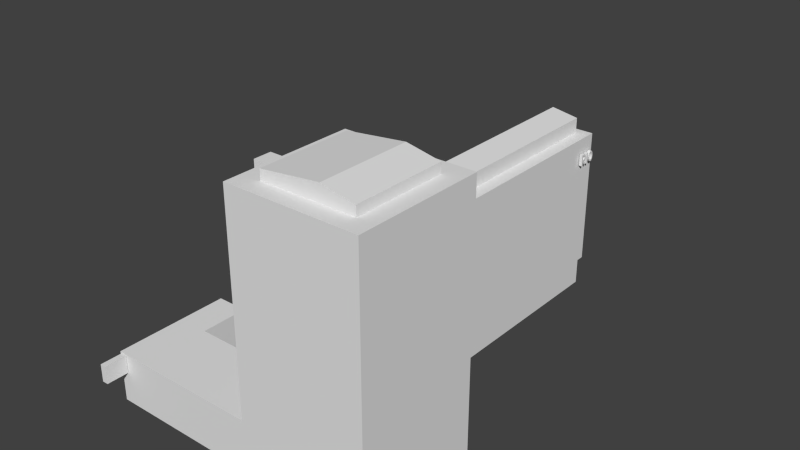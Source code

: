 # Source: Isokatu_10_rio.blend  (saved by Blender 2.74.0; exported with 4.5.12 LTS)
import bpy
from mathutils import Matrix  # noqa: F401  (used for matrix-valued properties, if any)

bpy.ops.wm.read_factory_settings(use_empty=True)
scene = bpy.context.scene
scene.name = 'Scene'

# ---- collections
col_collection_1 = bpy.data.collections.new('Collection 1'); scene.collection.children.link(col_collection_1)

# ---- materials (node trees are filled in below, after node groups)
mat_rio_mat = bpy.data.materials.new('rio_mat')
mat_rio_mat.alpha_threshold = 0.0
mat_rio_mat.use_transparent_shadow = False
mat_rio_mat.roughness = 0.5
mat_rio_mat.line_color = (0.0, 0.0, 0.0, 1.0)

# ---- material node trees

# ---- world
world_world = bpy.data.worlds.new('World'); scene.world = world_world
world_world.color = (0.05088, 0.05088, 0.05088)
world_world.use_sun_shadow = False
world_world.sun_shadow_jitter_overblur = 0.0
world_world.cycles.sampling_method = 'MANUAL'
world_world.cycles.sample_map_resolution = 256

# ---- meshes
me_rio = bpy.data.meshes.new('rio')
me_rio.from_pydata([(9.109, -9.109, 0.0), (-3.145, -9.109, 0.0), (9.109, 9.109, 0.0), (-9.109, 0.6497, 0.0), (-31.02, -9.109, 0.0), (-31.02, 7.473, 2.715e-07), (-26.53, 0.6497, 0.0), (-26.53, 7.473, 2.715e-07), (-4.72, 9.109, 0.0), (-4.72, 16.09, 0.0), (-3.138, 16.09, 0.0), (-3.138, 52.83, 0.0), (-9.109, 42.92, 0.0), (-28.4, 52.83, 0.0), (-28.4, 42.92, 0.0), (4.183, -9.109, 0.0), (-3.145, -9.109, 3.717), (9.109, -9.109, 3.717), (4.171, 9.109, 0.0), (-3.138, 9.109, 0.0), (9.109, 9.109, 3.717), (-9.109, 0.6497, 7.249), (-31.02, -9.109, 7.249), (-31.02, 7.473, 7.249), (-26.53, 0.6497, 7.249), (-26.53, 7.473, 7.249), (-4.72, 9.109, 3.717), (-4.72, 16.09, 3.717), (-3.138, 16.09, 3.717), (-3.138, 52.83, 3.717), (-9.109, 42.92, 3.717), (-28.4, 52.83, 3.717), (-28.4, 42.92, 3.717), (4.183, -9.109, 3.717), (4.171, 9.109, 3.717), (-3.138, 9.109, 3.717), (-9.107, -9.109, 7.249), (-9.108, -0.7772, 7.249), (-9.108, -3.217, 7.249), (-10.84, -0.7772, 7.249), (-10.84, -3.217, 7.249), (-7.056, 52.83, 3.717), (-9.105, 52.83, 3.717), (-3.138, 54.03, 3.717), (-7.056, 54.03, 3.717), (-9.109, 42.92, 6.833), (-28.4, 52.83, 6.833), (-28.4, 42.92, 6.833), (-9.105, 52.83, 6.833), (9.109, -9.109, 36.91), (9.109, 9.109, 36.91), (-9.108, -0.7772, 23.72), (-3.138, 54.03, 23.72), (-5.094, 9.109, 23.72), (-3.138, 9.109, 23.72), (-9.107, -9.109, 36.91), (-9.108, -3.217, 36.91), (-10.84, -0.7772, 36.91), (-10.84, -3.217, 36.91), (-7.056, 52.83, 23.72), (-9.105, 52.83, 23.72), (-7.056, 54.03, 23.72), (-5.097, 52.83, 23.72), (-9.109, 9.108, 23.72), (-5.094, 9.109, 25.9), (-9.105, 52.83, 26.56), (-5.097, 52.83, 25.9), (-9.109, 9.108, 26.56), (-9.108, -0.7772, 36.91), (-3.138, 9.109, 36.91), (-9.109, 9.108, 36.91), (6.581, -6.564, 36.91), (6.581, 6.393, 36.91), (-6.376, 6.392, 36.91), (-6.374, -6.564, 36.91), (6.581, -6.564, 38.27), (6.581, 6.393, 38.27), (-6.376, 6.392, 38.27), (-6.374, -6.564, 38.27), (1.941, -6.564, 39.19), (1.941, 6.392, 39.19), (-2.571, 53.6, 20.69), (-2.58, 53.53, 21.1), (-2.587, 53.34, 21.39), (-2.589, 53.09, 21.5), (-2.587, 52.83, 21.39), (-2.58, 52.64, 21.1), (-2.571, 52.57, 20.69), (-2.561, 52.64, 20.29), (-2.554, 52.83, 19.99), (-2.552, 53.09, 19.88), (-2.554, 53.34, 19.99), (-2.561, 53.53, 20.29), (-2.571, 53.44, 20.69), (-2.577, 53.39, 20.97), (-2.582, 53.26, 21.18), (-2.584, 53.09, 21.25), (-2.582, 52.91, 21.18), (-2.577, 52.78, 20.97), (-2.571, 52.73, 20.69), (-2.564, 52.78, 20.41), (-2.559, 52.91, 20.21), (-2.558, 53.09, 20.13), (-2.559, 53.26, 20.21), (-2.564, 53.39, 20.41), (-2.981, 53.6, 20.69), (-2.99, 53.53, 21.1), (-2.997, 53.34, 21.39), (-3.0, 53.09, 21.5), (-2.997, 52.83, 21.39), (-2.99, 52.64, 21.1), (-2.981, 52.57, 20.69), (-2.971, 52.64, 20.29), (-2.965, 52.83, 19.99), (-2.962, 53.09, 19.88), (-2.965, 53.34, 19.99), (-2.971, 53.53, 20.29), (-2.981, 53.44, 20.69), (-2.987, 53.39, 20.97), (-2.992, 53.26, 21.18), (-2.994, 53.09, 21.25), (-2.992, 52.91, 21.18), (-2.987, 52.78, 20.97), (-2.981, 52.73, 20.69), (-2.974, 52.78, 20.41), (-2.97, 52.91, 20.21), (-2.968, 53.09, 20.13), (-2.97, 53.26, 20.21), (-2.974, 53.39, 20.41), (-2.561, 52.03, 19.87), (-2.593, 52.03, 21.49), (-2.561, 52.3, 19.87), (-2.593, 52.3, 21.49), (-3.007, 52.03, 19.87), (-3.01, 52.03, 21.49), (-3.007, 52.3, 19.87), (-3.01, 52.3, 21.49), (-2.561, 50.77, 19.87), (-2.593, 50.77, 21.49), (-2.561, 51.03, 19.87), (-2.593, 51.03, 21.49), (-3.007, 50.77, 19.87), (-3.01, 50.77, 21.49), (-3.007, 51.03, 19.87), (-3.01, 51.03, 21.49), (-2.577, 51.03, 20.47), (-3.009, 51.03, 20.47), (-2.585, 51.03, 21.23), (-2.581, 51.03, 20.71), (-3.009, 51.03, 21.23), (-3.009, 51.03, 20.71), (-2.593, 51.3, 21.49), (-3.01, 51.3, 21.49), (-2.585, 51.28, 21.23), (-3.009, 51.28, 21.23), (-2.593, 51.58, 21.44), (-3.01, 51.58, 21.44), (-2.585, 51.45, 21.21), (-3.009, 51.45, 21.21), (-2.593, 51.77, 21.18), (-3.01, 51.77, 21.18), (-2.585, 51.53, 21.07), (-3.009, 51.53, 21.07), (-2.593, 51.75, 20.83), (-3.01, 51.75, 20.83), (-2.585, 51.53, 20.95), (-3.009, 51.53, 20.95), (-2.593, 51.6, 20.59), (-3.01, 51.6, 20.59), (-2.585, 51.47, 20.77), (-3.009, 51.47, 20.77), (-2.593, 51.34, 20.5), (-3.01, 51.34, 20.5), (-2.585, 51.29, 20.7), (-3.009, 51.29, 20.7), (-2.577, 51.13, 20.26), (-3.009, 51.13, 20.26), (-2.593, 51.4, 20.33), (-3.01, 51.4, 20.33), (-2.577, 51.36, 20.03), (-3.009, 51.36, 20.03), (-2.593, 51.54, 20.21), (-3.01, 51.54, 20.21), (-2.577, 51.58, 19.91), (-3.009, 51.58, 19.91), (-2.593, 51.68, 20.13), (-3.01, 51.68, 20.13), (-2.577, 51.74, 19.87), (-3.009, 51.74, 19.87), (-2.593, 51.74, 20.1), (-3.01, 51.74, 20.1), (-2.542, 14.42, 4.115), (-2.554, 14.33, 4.643), (-2.563, 14.09, 5.03), (-2.566, 13.75, 5.172), (-2.563, 13.41, 5.03), (-2.554, 13.17, 4.643), (-2.542, 13.08, 4.115), (-2.53, 13.17, 3.587), (-2.521, 13.41, 3.2), (-2.517, 13.75, 3.058), (-2.521, 14.09, 3.2), (-2.53, 14.33, 3.587), (-2.542, 14.22, 4.115), (-2.55, 14.15, 4.48), (-2.557, 13.98, 4.747), (-2.559, 13.75, 4.844), (-2.557, 13.52, 4.747), (-2.55, 13.35, 4.48), (-2.542, 13.29, 4.115), (-2.533, 13.35, 3.75), (-2.527, 13.52, 3.483), (-2.525, 13.75, 3.386), (-2.527, 13.98, 3.483), (-2.533, 14.15, 3.75), (-3.078, 14.42, 4.115), (-3.09, 14.33, 4.643), (-3.099, 14.09, 5.03), (-3.102, 13.75, 5.172), (-3.099, 13.41, 5.03), (-3.09, 13.17, 4.643), (-3.078, 13.08, 4.115), (-3.066, 13.17, 3.587), (-3.057, 13.41, 3.2), (-3.053, 13.75, 3.058), (-3.057, 14.09, 3.2), (-3.066, 14.33, 3.587), (-3.078, 14.22, 4.115), (-3.086, 14.15, 4.48), (-3.092, 13.98, 4.747), (-3.095, 13.75, 4.844), (-3.092, 13.52, 4.747), (-3.086, 13.35, 4.48), (-3.078, 13.29, 4.115), (-3.069, 13.35, 3.75), (-3.063, 13.52, 3.483), (-3.061, 13.75, 3.386), (-3.063, 13.98, 3.483), (-3.069, 14.15, 3.75), (-2.529, 12.37, 3.044), (-2.571, 12.37, 5.158), (-2.529, 12.72, 3.044), (-2.571, 12.72, 5.158), (-3.112, 12.37, 3.044), (-3.116, 12.37, 5.158), (-3.112, 12.72, 3.044), (-3.116, 12.72, 5.158), (-2.529, 10.72, 3.044), (-2.571, 10.72, 5.158), (-2.529, 11.07, 3.044), (-2.571, 11.07, 5.158), (-3.112, 10.72, 3.044), (-3.116, 10.72, 5.158), (-3.112, 11.07, 3.044), (-3.116, 11.07, 5.158), (-2.55, 11.07, 3.824), (-3.114, 11.07, 3.824), (-2.561, 11.07, 4.811), (-2.555, 11.07, 4.134), (-3.115, 11.07, 4.811), (-3.115, 11.07, 4.134), (-2.571, 11.42, 5.157), (-3.116, 11.42, 5.157), (-2.561, 11.39, 4.811), (-3.115, 11.39, 4.811), (-2.571, 11.78, 5.093), (-3.116, 11.78, 5.093), (-2.561, 11.61, 4.791), (-3.115, 11.61, 4.791), (-2.571, 12.04, 4.746), (-3.116, 12.04, 4.746), (-2.561, 11.72, 4.613), (-3.115, 11.72, 4.613), (-2.571, 12.0, 4.291), (-3.116, 12.0, 4.291), (-2.561, 11.72, 4.455), (-3.115, 11.72, 4.455), (-2.571, 11.81, 3.986), (-3.116, 11.81, 3.986), (-2.561, 11.64, 4.21), (-3.115, 11.64, 4.21), (-2.571, 11.47, 3.859), (-3.116, 11.47, 3.859), (-2.561, 11.4, 4.123), (-3.115, 11.4, 4.123), (-2.55, 11.2, 3.547), (-3.114, 11.2, 3.547), (-2.571, 11.55, 3.638), (-3.116, 11.55, 3.638), (-2.55, 11.49, 3.249), (-3.114, 11.49, 3.249), (-2.571, 11.73, 3.482), (-3.116, 11.73, 3.482), (-2.55, 11.78, 3.094), (-3.114, 11.78, 3.094), (-2.571, 11.91, 3.381), (-3.116, 11.91, 3.381), (-2.55, 12.0, 3.042), (-3.114, 12.0, 3.042), (-2.571, 12.0, 3.344), (-3.116, 12.0, 3.344), (-30.79, -12.27, 4.542), (-30.79, -9.132, 4.542), (-29.92, -9.132, 4.542), (-29.92, -12.27, 4.542), (-30.79, -12.27, 7.06), (-30.79, -9.132, 7.06), (-29.92, -9.132, 7.06), (-29.92, -12.27, 7.06)], [], [(29, 28, 10, 11), (22, 4, 1, 16, 36), (25, 7, 5, 23), (30, 12, 3, 21), (32, 31, 13, 14), (24, 6, 7, 25), (34, 20, 2, 18), (16, 1, 19, 35), (35, 19, 8, 26), (32, 14, 12, 30), (26, 8, 9, 27), (17, 0, 2, 20), (33, 34, 18, 15), (24, 21, 3, 6), (27, 9, 10, 28), (23, 5, 4, 22), (33, 15, 0, 17), (26, 27, 28, 35), (29, 11, 13, 31, 42, 41), (48, 42, 31, 46), (47, 32, 30, 45), (47, 46, 31, 32), (55, 36, 16, 49), (49, 17, 20, 50), (42, 60, 59, 41), (40, 58, 57, 39), (72, 50, 70, 73), (39, 57, 51, 37), (16, 33, 17, 49), (52, 62, 59, 41, 29), (38, 56, 58, 40), (38, 36, 55, 56), (76, 72, 73, 77, 80), (44, 41, 59, 61), (29, 52, 54, 35, 28), (47, 45, 48, 46), (33, 16, 35, 34), (44, 43, 29, 41), (45, 51, 63, 60, 48), (40, 36, 38), (40, 24, 22), (39, 37, 21), (39, 24, 40), (22, 36, 40), (24, 39, 21), (24, 25, 23, 22), (45, 30, 21, 51), (62, 53, 54, 52), (51, 68, 70, 67), (37, 51, 21), (66, 62, 59, 60, 65), (53, 62, 66, 64), (67, 64, 66, 65), (49, 71, 74, 55), (69, 64, 67, 70), (68, 56, 74, 73), (50, 54, 53, 64, 69), (49, 50, 72, 71), (57, 68, 51), (71, 72, 76, 75), (71, 75, 79, 78, 74), (29, 43, 52), (43, 44, 61, 52), (70, 68, 73), (52, 61, 59, 62), (73, 74, 78, 77), (56, 55, 74), (34, 35, 54, 50, 20), (57, 58, 56, 68), (80, 79, 75, 76), (79, 80, 77, 78), (67, 63, 51), (63, 67, 65, 60), (91, 92, 104, 103), (85, 86, 98, 97), (92, 81, 93, 104), (86, 87, 99, 98), (87, 88, 100, 99), (81, 82, 94, 93), (88, 89, 101, 100), (82, 83, 95, 94), (89, 90, 102, 101), (83, 84, 96, 95), (90, 91, 103, 102), (84, 85, 97, 96), (103, 127, 126, 102), (98, 122, 121, 97), (92, 116, 105, 81), (87, 111, 112, 88), (82, 106, 107, 83), (104, 128, 127, 103), (99, 123, 122, 98), (94, 118, 117, 93), (88, 112, 113, 89), (83, 107, 108, 84), (93, 117, 128, 104), (100, 124, 123, 99), (95, 119, 118, 94), (89, 113, 114, 90), (84, 108, 109, 85), (101, 125, 124, 100), (96, 120, 119, 95), (90, 114, 115, 91), (85, 109, 110, 86), (102, 126, 125, 101), (97, 121, 120, 96), (91, 115, 116, 92), (86, 110, 111, 87), (81, 105, 106, 82), (130, 129, 131, 132), (129, 133, 135, 131), (132, 136, 134, 130), (130, 134, 133, 129), (131, 135, 136, 132), (138, 137, 139, 145, 148, 147, 140), (137, 141, 143, 139), (140, 144, 142, 138), (138, 142, 141, 137), (148, 150, 149, 147), (147, 149, 154, 153), (144, 140, 151, 152), (140, 147, 153, 151), (152, 151, 155, 156), (153, 154, 158, 157), (151, 153, 157, 155), (156, 155, 159, 160), (157, 158, 162, 161), (155, 157, 161, 159), (159, 161, 165, 163), (160, 159, 163, 164), (161, 162, 166, 165), (165, 166, 170, 169), (163, 165, 169, 167), (164, 163, 167, 168), (169, 170, 174, 173), (167, 169, 173, 171), (168, 167, 171, 172), (173, 148, 145, 171), (171, 145, 175, 177), (148, 173, 174, 150), (145, 139, 143, 146), (172, 171, 177, 178), (145, 146, 176, 175), (178, 177, 181, 182), (177, 175, 179, 181), (175, 176, 180, 179), (182, 181, 185, 186), (181, 179, 183, 185), (179, 180, 184, 183), (183, 184, 188, 187), (186, 185, 189, 190), (185, 183, 187, 189), (188, 190, 189, 187), (201, 202, 214, 213), (195, 196, 208, 207), (202, 191, 203, 214), (196, 197, 209, 208), (197, 198, 210, 209), (191, 192, 204, 203), (198, 199, 211, 210), (192, 193, 205, 204), (199, 200, 212, 211), (193, 194, 206, 205), (200, 201, 213, 212), (194, 195, 207, 206), (213, 237, 236, 212), (208, 232, 231, 207), (202, 226, 215, 191), (197, 221, 222, 198), (192, 216, 217, 193), (214, 238, 237, 213), (209, 233, 232, 208), (204, 228, 227, 203), (198, 222, 223, 199), (193, 217, 218, 194), (203, 227, 238, 214), (210, 234, 233, 209), (205, 229, 228, 204), (199, 223, 224, 200), (194, 218, 219, 195), (211, 235, 234, 210), (206, 230, 229, 205), (200, 224, 225, 201), (195, 219, 220, 196), (212, 236, 235, 211), (207, 231, 230, 206), (201, 225, 226, 202), (196, 220, 221, 197), (191, 215, 216, 192), (240, 239, 241, 242), (239, 243, 245, 241), (242, 246, 244, 240), (240, 244, 243, 239), (241, 245, 246, 242), (248, 247, 249, 255, 258, 257, 250), (247, 251, 253, 249), (250, 254, 252, 248), (248, 252, 251, 247), (258, 260, 259, 257), (257, 259, 264, 263), (254, 250, 261, 262), (250, 257, 263, 261), (262, 261, 265, 266), (263, 264, 268, 267), (261, 263, 267, 265), (266, 265, 269, 270), (267, 268, 272, 271), (265, 267, 271, 269), (269, 271, 275, 273), (270, 269, 273, 274), (271, 272, 276, 275), (275, 276, 280, 279), (273, 275, 279, 277), (274, 273, 277, 278), (279, 280, 284, 283), (277, 279, 283, 281), (278, 277, 281, 282), (283, 258, 255, 281), (281, 255, 285, 287), (258, 283, 284, 260), (255, 249, 253, 256), (282, 281, 287, 288), (255, 256, 286, 285), (288, 287, 291, 292), (287, 285, 289, 291), (285, 286, 290, 289), (292, 291, 295, 296), (291, 289, 293, 295), (289, 290, 294, 293), (293, 294, 298, 297), (296, 295, 299, 300), (295, 293, 297, 299), (298, 300, 299, 297), (305, 306, 302, 301), (307, 308, 304, 303), (308, 305, 301, 304), (301, 302, 303, 304), (308, 307, 306, 305)])
_uv = me_rio.uv_layers.new(name='UVMap')
_uv.uv.foreach_set('vector', [0.9876, 0.2482, 0.4417, 0.2482, 0.4417, 0.1202, 0.9876, 0.1202, 0.008756, 0.1125, 0.008756, 0.0007569, 0.5378, 0.0007569, 0.5378, 0.06116, 0.4247, 0.1125, 0.194, 0.503, 0.194, 0.3928, 0.2655, 0.3928, 0.2655, 0.503, 0.5412, 0.782, 0.5412, 0.7525, 0.8859, 0.7525, 0.8859, 0.8101, 0.4588, 0.7461, 0.5291, 0.7461, 0.5291, 0.7724, 0.4588, 0.7724, 0.2716, 0.5821, 0.2716, 0.5472, 0.2974, 0.5469, 0.2974, 0.5818, 0.9943, 0.08735, 0.9169, 0.08685, 0.9169, 0.008058, 0.9943, 0.00855, 0.02022, 0.2482, 0.02022, 0.1292, 0.2909, 0.1292, 0.2909, 0.2482, 0.2909, 0.2482, 0.2909, 0.1292, 0.3144, 0.1292, 0.3144, 0.2482, 0.42, 0.3983, 0.4456, 0.3985, 0.4449, 0.4989, 0.4193, 0.4986, 0.3144, 0.2482, 0.3144, 0.1292, 0.4182, 0.1292, 0.4182, 0.2482, 0.657, 0.08885, 0.657, 0.01006, 0.9169, 0.008058, 0.9169, 0.08685, 0.9179, 0.0839, 0.6576, 0.08634, 0.6552, 0.007112, 0.9181, 0.0117, 0.2716, 0.5821, 0.1757, 0.5816, 0.1757, 0.5467, 0.2716, 0.5472, 0.4182, 0.2482, 0.4182, 0.1292, 0.4417, 0.1292, 0.4417, 0.2482, 0.3432, 0.4948, 0.3432, 0.3992, 0.01734, 0.3992, 0.01734, 0.4948, 0.5367, 0.09151, 0.5367, 0.007716, 0.6478, 0.007716, 0.6478, 0.09151, 0.2167, 0.7936, 0.3131, 0.7936, 0.3131, 0.8154, 0.2167, 0.8154, 0.01849, 0.3876, 0.01935, 0.2635, 0.4294, 0.2667, 0.4302, 0.389, 0.1169, 0.388, 0.08319, 0.3878, 0.9069, 0.7388, 0.985, 0.7385, 0.9855, 0.9429, 0.9074, 0.9431, 0.3623, 0.3977, 0.42, 0.3983, 0.4193, 0.4986, 0.3616, 0.498, 0.5321, 0.8418, 0.4535, 0.8418, 0.4535, 0.7755, 0.5321, 0.7754, 0.01374, 0.9902, 0.01374, 0.6601, 0.07146, 0.6231, 0.2, 0.9902, 0.009495, 0.9893, 0.009495, 0.6187, 0.2037, 0.6187, 0.2037, 0.9893, 0.985, 0.7385, 0.7984, 0.739, 0.7983, 0.7199, 0.985, 0.7194, 0.3624, 0.6393, 0.3624, 0.9909, 0.3382, 0.9909, 0.3382, 0.6393, 0.2859, 0.6104, 0.3087, 0.5892, 0.3091, 0.7422, 0.2862, 0.7193, 0.3382, 0.6393, 0.3382, 0.9909, 0.3211, 0.8233, 0.3211, 0.6393, 0.07146, 0.6231, 0.2, 0.6208, 0.2, 0.6231, 0.2, 0.9902, 0.5828, 1.204, 0.5828, 1.204, 0.5828, 1.204, 0.5828, 1.204, 0.5828, 1.204, 0.3795, 0.6393, 0.3795, 0.9909, 0.3624, 0.9909, 0.3624, 0.6393, 0.3795, 0.6393, 0.4378, 0.6393, 0.4378, 0.9909, 0.3795, 0.9909, 0.8983, 0.9624, 0.8983, 0.9492, 0.9901, 0.9492, 0.9901, 0.9624, 0.9312, 0.9714, 0.9867, 0.56, 0.9866, 0.5471, 0.7992, 0.5476, 0.7993, 0.5605, 0.6418, 0.7305, 0.4739, 0.7381, 0.4759, 0.3963, 0.6438, 0.3978, 0.6435, 0.451, 0.6839, 0.4151, 0.8096, 0.4151, 0.8097, 0.472, 0.6839, 0.472, 0.1248, 0.4398, 0.1248, 0.4079, 0.2042, 0.4079, 0.2042, 0.4398, 0.5828, 1.204, 0.5828, 1.204, 0.5828, 1.204, 0.5828, 1.204, 0.5412, 0.8068, 0.8975, 0.941, 0.8169, 0.941, 0.4603, 0.941, 0.4603, 0.8068, 0.8365, 0.4492, 0.852, 0.3964, 0.852, 0.4492, 0.8365, 0.4492, 0.6959, 0.4838, 0.6556, 0.3964, 0.8365, 0.4711, 0.852, 0.4711, 0.852, 0.4838, 0.8365, 0.4711, 0.6959, 0.4838, 0.8365, 0.4492, 0.6556, 0.3964, 0.852, 0.3964, 0.8365, 0.4492, 0.6959, 0.4838, 0.8365, 0.4711, 0.852, 0.4838, 0.6959, 0.4838, 0.6959, 0.545, 0.6556, 0.545, 0.6556, 0.3964, 0.5412, 0.8068, 0.5412, 0.782, 0.8859, 0.8101, 0.8975, 0.941, 0.4106, 0.5385, 0.03041, 0.5381, 0.03043, 0.5211, 0.421, 0.5215, 0.3211, 0.8233, 0.3211, 0.9909, 0.2161, 0.9909, 0.2161, 0.855, 0.8975, 0.8101, 0.8975, 0.941, 0.8859, 0.8101, 0.7779, 0.7017, 0.7983, 0.7016, 0.7983, 0.7199, 0.7984, 0.739, 0.7719, 0.7391, 0.4736, 0.3968, 0.4716, 0.7295, 0.4533, 0.7293, 0.4553, 0.3966, 0.4457, 0.9944, 0.4457, 0.9733, 0.6718, 0.9732, 0.6718, 0.9942, 0.7336, 0.5384, 0.7545, 0.5163, 0.8646, 0.5136, 0.8884, 0.5346, 0.137, 0.6271, 0.1584, 0.7402, 0.1996, 0.7329, 0.1984, 0.6264, 0.8866, 0.4638, 0.8872, 0.4845, 0.8646, 0.5136, 0.8619, 0.4034, 0.01099, 0.6285, 0.1385, 0.7628, 0.1587, 0.7626, 0.1584, 0.7402, 0.137, 0.6271, 0.1556, 0.5896, 0.3087, 0.5892, 0.2859, 0.6104, 0.1771, 0.6107, 0.3382, 0.9909, 0.3211, 0.9909, 0.3211, 0.8233, 0.8296, 0.9492, 0.9164, 0.9492, 0.9164, 0.9624, 0.8296, 0.9624, 0.8897, 0.9704, 0.8897, 0.985, 0.8495, 0.9955, 0.7773, 0.9867, 0.7773, 0.9722, 0.6418, 0.7305, 0.6417, 0.7396, 0.4739, 0.7381, 0.9835, 0.683, 0.9836, 0.7196, 0.7969, 0.7201, 0.7968, 0.6835, 0.8846, 0.3798, 0.8866, 0.4638, 0.8619, 0.4034, 0.421, 0.5215, 0.421, 0.5555, 0.4106, 0.5555, 0.4106, 0.5385, 0.6949, 0.9698, 0.7773, 0.9722, 0.7773, 0.9867, 0.6949, 0.9843, 0.8872, 0.4845, 0.8884, 0.5346, 0.8646, 0.5136, 0.06571, 0.9694, 0.1409, 0.9686, 0.1385, 0.7628, 0.01099, 0.6285, 0.01492, 0.97, 0.9013, 0.4634, 0.9019, 0.4842, 0.8872, 0.4845, 0.8866, 0.4638, 0.2189, 0.7873, 0.2189, 0.6534, 0.2668, 0.6534, 0.2668, 0.7873, 0.9704, 0.3808, 0.9704, 0.5306, 0.9097, 0.5306, 0.9097, 0.3808, 0.2161, 0.855, 0.2161, 0.8233, 0.3211, 0.8233, 0.8169, 0.941, 0.8169, 0.9587, 0.4603, 0.9587, 0.4603, 0.941, 0.9723, 0.2697, 0.9823, 0.2881, 0.9746, 0.2955, 0.9677, 0.2839, 0.9436, 0.3507, 0.9341, 0.3341, 0.9413, 0.3272, 0.9479, 0.3387, 0.9823, 0.2881, 0.9856, 0.3115, 0.9769, 0.3116, 0.9746, 0.2955, 0.9341, 0.3341, 0.9309, 0.3117, 0.9391, 0.3116, 0.9413, 0.3272, 0.9309, 0.3117, 0.9347, 0.2891, 0.9418, 0.296, 0.9391, 0.3116, 0.9856, 0.3115, 0.9814, 0.3348, 0.974, 0.3275, 0.9769, 0.3116, 0.9347, 0.2891, 0.9447, 0.2721, 0.9487, 0.2843, 0.9418, 0.296, 0.9814, 0.3348, 0.9708, 0.3514, 0.9667, 0.3391, 0.974, 0.3275, 0.9447, 0.2721, 0.9596, 0.2644, 0.9582, 0.2798, 0.9487, 0.2843, 0.9708, 0.3514, 0.9569, 0.3571, 0.9572, 0.3431, 0.9667, 0.3391, 0.9596, 0.2644, 0.9723, 0.2697, 0.9677, 0.2839, 0.9582, 0.2798, 0.9569, 0.3571, 0.9436, 0.3507, 0.9479, 0.3387, 0.9572, 0.3431, 0.977, 0.5006, 0.9924, 0.5007, 0.9922, 0.5117, 0.9768, 0.5115, 0.9787, 0.4226, 0.994, 0.4227, 0.9942, 0.4338, 0.9789, 0.4337, 0.992, 0.4167, 0.9799, 0.4166, 0.9796, 0.4057, 0.9917, 0.4058, 0.9911, 0.4703, 0.979, 0.4702, 0.9795, 0.4593, 0.9916, 0.4594, 0.9913, 0.3949, 0.9792, 0.3948, 0.979, 0.3841, 0.9911, 0.3842, 0.9774, 0.4894, 0.9927, 0.4896, 0.9924, 0.5007, 0.977, 0.5006, 0.9784, 0.4113, 0.9938, 0.4114, 0.994, 0.4227, 0.9787, 0.4226, 0.9783, 0.4668, 0.9937, 0.4669, 0.9932, 0.4782, 0.9778, 0.4781, 0.9916, 0.4594, 0.9795, 0.4593, 0.9799, 0.4485, 0.992, 0.4486, 0.9911, 0.3842, 0.979, 0.3841, 0.979, 0.3735, 0.9911, 0.3736, 0.9778, 0.4781, 0.9932, 0.4782, 0.9927, 0.4896, 0.9774, 0.4894, 0.9781, 0.3999, 0.9935, 0.4001, 0.9938, 0.4114, 0.9784, 0.4113, 0.9787, 0.4557, 0.994, 0.4558, 0.9937, 0.4669, 0.9783, 0.4668, 0.992, 0.4486, 0.9799, 0.4485, 0.9801, 0.438, 0.9922, 0.4381, 0.9911, 0.3736, 0.979, 0.3735, 0.9792, 0.3629, 0.9913, 0.363, 0.9768, 0.5225, 0.9922, 0.5226, 0.9923, 0.5338, 0.977, 0.5337, 0.9789, 0.4447, 0.9942, 0.4448, 0.994, 0.4558, 0.9787, 0.4557, 0.9922, 0.4381, 0.9801, 0.438, 0.9801, 0.4274, 0.9922, 0.4275, 0.9902, 0.4919, 0.9781, 0.4918, 0.9785, 0.4811, 0.9906, 0.4812, 0.9768, 0.5115, 0.9922, 0.5117, 0.9922, 0.5226, 0.9768, 0.5225, 0.9789, 0.4337, 0.9942, 0.4338, 0.9942, 0.4448, 0.9789, 0.4447, 0.9922, 0.4275, 0.9801, 0.4274, 0.9799, 0.4166, 0.992, 0.4167, 0.9906, 0.4812, 0.9785, 0.4811, 0.979, 0.4702, 0.9911, 0.4703, 0.9917, 0.4058, 0.9796, 0.4057, 0.9792, 0.3948, 0.9913, 0.3949, 0.9026, 0.3548, 0.9034, 0.2671, 0.9175, 0.2666, 0.9165, 0.3552, 0.995, 0.4386, 0.9785, 0.4385, 0.9786, 0.4253, 0.9952, 0.4254, 0.9938, 0.3758, 0.9789, 0.3757, 0.979, 0.3625, 0.9939, 0.3626, 0.9929, 0.4882, 0.9779, 0.488, 0.9785, 0.4385, 0.995, 0.4386, 0.9952, 0.4254, 0.9786, 0.4253, 0.9789, 0.3757, 0.9938, 0.3758, 0.8445, 0.3529, 0.8446, 0.2693, 0.8574, 0.2688, 0.8573, 0.3003, 0.8573, 0.3126, 0.8571, 0.3396, 0.8571, 0.3533, 0.9773, 0.3994, 0.993, 0.3995, 0.9929, 0.4096, 0.9772, 0.4095, 0.9779, 0.5309, 0.9921, 0.531, 0.992, 0.5411, 0.9778, 0.541, 0.9792, 0.3614, 0.9934, 0.3616, 0.993, 0.3995, 0.9773, 0.3994, 0.9936, 0.4908, 0.9783, 0.4906, 0.9785, 0.4626, 0.9937, 0.4627, 0.9937, 0.4627, 0.9785, 0.4626, 0.9787, 0.4426, 0.9938, 0.4427, 0.9921, 0.531, 0.9779, 0.5309, 0.978, 0.5214, 0.9922, 0.5215, 0.8571, 0.3533, 0.8571, 0.3396, 0.8682, 0.3398, 0.8692, 0.3537, 0.9922, 0.5215, 0.978, 0.5214, 0.9781, 0.5114, 0.9923, 0.5115, 0.9938, 0.4427, 0.9787, 0.4426, 0.9788, 0.4286, 0.994, 0.4287, 0.8692, 0.3537, 0.8682, 0.3398, 0.8761, 0.3392, 0.8822, 0.3515, 0.9923, 0.5115, 0.9781, 0.5114, 0.9782, 0.5021, 0.9924, 0.5022, 0.994, 0.4287, 0.9788, 0.4286, 0.9789, 0.4188, 0.994, 0.4189, 0.8822, 0.3515, 0.8761, 0.3392, 0.8799, 0.332, 0.8914, 0.3376, 0.8914, 0.3376, 0.8799, 0.332, 0.8802, 0.3256, 0.8904, 0.319, 0.9924, 0.5022, 0.9782, 0.5021, 0.9782, 0.4939, 0.9924, 0.494, 0.994, 0.4189, 0.9789, 0.4188, 0.9789, 0.4122, 0.9941, 0.4123, 0.9941, 0.4123, 0.9789, 0.4122, 0.979, 0.4007, 0.9942, 0.4009, 0.8904, 0.319, 0.8802, 0.3256, 0.8772, 0.3157, 0.8835, 0.3066, 0.9924, 0.494, 0.9782, 0.4939, 0.9783, 0.4863, 0.9925, 0.4864, 0.9942, 0.4009, 0.979, 0.4007, 0.9792, 0.3857, 0.9943, 0.3858, 0.8835, 0.3066, 0.8772, 0.3157, 0.8689, 0.3122, 0.8713, 0.3016, 0.9925, 0.4864, 0.9783, 0.4863, 0.9784, 0.4767, 0.9926, 0.4768, 0.8689, 0.3122, 0.8573, 0.3126, 0.8573, 0.3003, 0.8713, 0.3016, 0.8713, 0.3016, 0.8573, 0.3003, 0.8619, 0.2891, 0.8743, 0.2927, 0.9947, 0.3649, 0.9943, 0.3858, 0.9792, 0.3857, 0.9794, 0.3648, 0.978, 0.4235, 0.9772, 0.4095, 0.9929, 0.4096, 0.9929, 0.4236, 0.9926, 0.4768, 0.9784, 0.4767, 0.9784, 0.4722, 0.9926, 0.4723, 0.978, 0.4235, 0.9929, 0.4236, 0.9929, 0.4297, 0.9779, 0.4296, 0.9926, 0.4723, 0.9784, 0.4722, 0.9785, 0.4664, 0.9927, 0.4665, 0.8743, 0.2927, 0.8619, 0.2891, 0.8722, 0.2768, 0.8809, 0.2862, 0.9779, 0.4296, 0.9929, 0.4297, 0.9928, 0.4392, 0.9778, 0.4391, 0.9927, 0.4665, 0.9785, 0.4664, 0.9785, 0.4612, 0.9927, 0.4613, 0.8809, 0.2862, 0.8722, 0.2768, 0.8828, 0.2702, 0.8874, 0.2819, 0.9778, 0.4391, 0.9928, 0.4392, 0.9927, 0.4477, 0.9778, 0.4475, 0.9778, 0.4475, 0.9927, 0.4477, 0.9927, 0.4535, 0.9777, 0.4534, 0.9927, 0.4613, 0.9785, 0.4612, 0.9785, 0.4588, 0.9927, 0.4589, 0.8874, 0.2819, 0.8828, 0.2702, 0.8905, 0.2678, 0.8905, 0.2804, 0.9927, 0.4535, 0.9927, 0.4589, 0.9785, 0.4588, 0.9777, 0.4534, 0.9723, 0.2697, 0.9823, 0.2881, 0.9746, 0.2955, 0.9677, 0.2839, 0.9436, 0.3507, 0.9341, 0.3341, 0.9413, 0.3272, 0.9479, 0.3387, 0.9823, 0.2881, 0.9856, 0.3115, 0.9769, 0.3116, 0.9746, 0.2955, 0.9341, 0.3341, 0.9309, 0.3117, 0.9391, 0.3116, 0.9413, 0.3272, 0.9309, 0.3117, 0.9347, 0.2891, 0.9418, 0.296, 0.9391, 0.3116, 0.9856, 0.3115, 0.9814, 0.3348, 0.974, 0.3275, 0.9769, 0.3116, 0.9347, 0.2891, 0.9447, 0.2721, 0.9487, 0.2843, 0.9418, 0.296, 0.9814, 0.3348, 0.9708, 0.3514, 0.9667, 0.3391, 0.974, 0.3275, 0.9447, 0.2721, 0.9596, 0.2644, 0.9582, 0.2798, 0.9487, 0.2843, 0.9708, 0.3514, 0.9569, 0.3571, 0.9572, 0.3431, 0.9667, 0.3391, 0.9596, 0.2644, 0.9723, 0.2697, 0.9677, 0.2839, 0.9582, 0.2798, 0.9569, 0.3571, 0.9436, 0.3507, 0.9479, 0.3387, 0.9572, 0.3431, 0.977, 0.5006, 0.9924, 0.5007, 0.9922, 0.5117, 0.9768, 0.5115, 0.9787, 0.4226, 0.994, 0.4227, 0.9942, 0.4338, 0.9789, 0.4337, 0.992, 0.4167, 0.9799, 0.4166, 0.9796, 0.4057, 0.9917, 0.4058, 0.9911, 0.4703, 0.979, 0.4702, 0.9795, 0.4593, 0.9916, 0.4594, 0.9913, 0.3949, 0.9792, 0.3948, 0.979, 0.3841, 0.9911, 0.3842, 0.9774, 0.4894, 0.9927, 0.4896, 0.9924, 0.5007, 0.977, 0.5006, 0.9784, 0.4113, 0.9938, 0.4114, 0.994, 0.4227, 0.9787, 0.4226, 0.9783, 0.4668, 0.9937, 0.4669, 0.9932, 0.4782, 0.9778, 0.4781, 0.9916, 0.4594, 0.9795, 0.4593, 0.9799, 0.4485, 0.992, 0.4486, 0.9911, 0.3842, 0.979, 0.3841, 0.979, 0.3735, 0.9911, 0.3736, 0.9778, 0.4781, 0.9932, 0.4782, 0.9927, 0.4896, 0.9774, 0.4894, 0.9781, 0.3999, 0.9935, 0.4001, 0.9938, 0.4114, 0.9784, 0.4113, 0.9787, 0.4557, 0.994, 0.4558, 0.9937, 0.4669, 0.9783, 0.4668, 0.992, 0.4486, 0.9799, 0.4485, 0.9801, 0.438, 0.9922, 0.4381, 0.9911, 0.3736, 0.979, 0.3735, 0.9792, 0.3629, 0.9913, 0.363, 0.9768, 0.5225, 0.9922, 0.5226, 0.9923, 0.5338, 0.977, 0.5337, 0.9789, 0.4447, 0.9942, 0.4448, 0.994, 0.4558, 0.9787, 0.4557, 0.9922, 0.4381, 0.9801, 0.438, 0.9801, 0.4274, 0.9922, 0.4275, 0.9902, 0.4919, 0.9781, 0.4918, 0.9785, 0.4811, 0.9906, 0.4812, 0.9768, 0.5115, 0.9922, 0.5117, 0.9922, 0.5226, 0.9768, 0.5225, 0.9789, 0.4337, 0.9942, 0.4338, 0.9942, 0.4448, 0.9789, 0.4447, 0.9922, 0.4275, 0.9801, 0.4274, 0.9799, 0.4166, 0.992, 0.4167, 0.9906, 0.4812, 0.9785, 0.4811, 0.979, 0.4702, 0.9911, 0.4703, 0.9917, 0.4058, 0.9796, 0.4057, 0.9792, 0.3948, 0.9913, 0.3949, 0.9026, 0.3548, 0.9034, 0.2671, 0.9175, 0.2666, 0.9165, 0.3552, 0.995, 0.4386, 0.9785, 0.4385, 0.9786, 0.4253, 0.9952, 0.4254, 0.9938, 0.3758, 0.9789, 0.3757, 0.979, 0.3625, 0.9939, 0.3626, 0.9929, 0.4882, 0.9779, 0.488, 0.9785, 0.4385, 0.995, 0.4386, 0.9952, 0.4254, 0.9786, 0.4253, 0.9789, 0.3757, 0.9938, 0.3758, 0.8445, 0.3529, 0.8446, 0.2693, 0.8574, 0.2688, 0.8573, 0.3003, 0.8573, 0.3126, 0.8571, 0.3396, 0.8571, 0.3533, 0.9773, 0.3994, 0.993, 0.3995, 0.9929, 0.4096, 0.9772, 0.4095, 0.9779, 0.5309, 0.9921, 0.531, 0.992, 0.5411, 0.9778, 0.541, 0.9792, 0.3614, 0.9934, 0.3616, 0.993, 0.3995, 0.9773, 0.3994, 0.9936, 0.4908, 0.9783, 0.4906, 0.9785, 0.4626, 0.9937, 0.4627, 0.9937, 0.4627, 0.9785, 0.4626, 0.9787, 0.4426, 0.9938, 0.4427, 0.9921, 0.531, 0.9779, 0.5309, 0.978, 0.5214, 0.9922, 0.5215, 0.8571, 0.3533, 0.8571, 0.3396, 0.8682, 0.3398, 0.8692, 0.3537, 0.9922, 0.5215, 0.978, 0.5214, 0.9781, 0.5114, 0.9923, 0.5115, 0.9938, 0.4427, 0.9787, 0.4426, 0.9788, 0.4286, 0.994, 0.4287, 0.8692, 0.3537, 0.8682, 0.3398, 0.8761, 0.3392, 0.8822, 0.3515, 0.9923, 0.5115, 0.9781, 0.5114, 0.9782, 0.5021, 0.9924, 0.5022, 0.994, 0.4287, 0.9788, 0.4286, 0.9789, 0.4188, 0.994, 0.4189, 0.8822, 0.3515, 0.8761, 0.3392, 0.8799, 0.332, 0.8914, 0.3376, 0.8914, 0.3376, 0.8799, 0.332, 0.8802, 0.3256, 0.8904, 0.319, 0.9924, 0.5022, 0.9782, 0.5021, 0.9782, 0.4939, 0.9924, 0.494, 0.994, 0.4189, 0.9789, 0.4188, 0.9789, 0.4122, 0.9941, 0.4123, 0.9941, 0.4123, 0.9789, 0.4122, 0.979, 0.4007, 0.9942, 0.4009, 0.8904, 0.319, 0.8802, 0.3256, 0.8772, 0.3157, 0.8835, 0.3066, 0.9924, 0.494, 0.9782, 0.4939, 0.9783, 0.4863, 0.9925, 0.4864, 0.9942, 0.4009, 0.979, 0.4007, 0.9792, 0.3857, 0.9943, 0.3858, 0.8835, 0.3066, 0.8772, 0.3157, 0.8689, 0.3122, 0.8713, 0.3016, 0.9925, 0.4864, 0.9783, 0.4863, 0.9784, 0.4767, 0.9926, 0.4768, 0.8689, 0.3122, 0.8573, 0.3126, 0.8573, 0.3003, 0.8713, 0.3016, 0.8713, 0.3016, 0.8573, 0.3003, 0.8619, 0.2891, 0.8743, 0.2927, 0.9947, 0.3649, 0.9943, 0.3858, 0.9792, 0.3857, 0.9794, 0.3648, 0.978, 0.4235, 0.9772, 0.4095, 0.9929, 0.4096, 0.9929, 0.4236, 0.9926, 0.4768, 0.9784, 0.4767, 0.9784, 0.4722, 0.9926, 0.4723, 0.978, 0.4235, 0.9929, 0.4236, 0.9929, 0.4297, 0.9779, 0.4296, 0.9926, 0.4723, 0.9784, 0.4722, 0.9785, 0.4664, 0.9927, 0.4665, 0.8743, 0.2927, 0.8619, 0.2891, 0.8722, 0.2768, 0.8809, 0.2862, 0.9779, 0.4296, 0.9929, 0.4297, 0.9928, 0.4392, 0.9778, 0.4391, 0.9927, 0.4665, 0.9785, 0.4664, 0.9785, 0.4612, 0.9927, 0.4613, 0.8809, 0.2862, 0.8722, 0.2768, 0.8828, 0.2702, 0.8874, 0.2819, 0.9778, 0.4391, 0.9928, 0.4392, 0.9927, 0.4477, 0.9778, 0.4475, 0.9778, 0.4475, 0.9927, 0.4477, 0.9927, 0.4535, 0.9777, 0.4534, 0.9927, 0.4613, 0.9785, 0.4612, 0.9785, 0.4588, 0.9927, 0.4589, 0.8874, 0.2819, 0.8828, 0.2702, 0.8905, 0.2678, 0.8905, 0.2804, 0.9927, 0.4535, 0.9927, 0.4589, 0.9785, 0.4588, 0.9777, 0.4534, 0.4916, 0.08952, 0.5059, 0.07632, 0.5138, 0.103, 0.4787, 0.103, 0.4993, 0.07118, 0.4891, 0.08691, 0.4731, 0.09461, 0.4776, 0.06757, 0.4891, 0.08691, 0.4916, 0.08952, 0.4787, 0.103, 0.4731, 0.09461, 0.4956, 0.2308, 0.542, 0.2308, 0.542, 0.2436, 0.4956, 0.2436, 0.4891, 0.08691, 0.4993, 0.07118, 0.5059, 0.07632, 0.4916, 0.08952])
me_rio.materials.append(mat_rio_mat)
me_rio.use_remesh_preserve_volume = False
me_rio.use_remesh_preserve_attributes = False
me_rio.use_mirror_vertex_groups = False
me_rio.update()

# ---- objects
ob_rio_002 = bpy.data.objects.new('rio.002', me_rio)

# ---- transforms, parenting, visibility, modifiers, constraints
ob_rio_002.location = (28.55, -28.89, 0.1992)
ob_rio_002.lineart.crease_threshold = 0.0

# ---- collection membership
col_collection_1.objects.link(ob_rio_002)

# ---- scene / render settings (as saved in the file)
scene.frame_start = 1; scene.frame_end = 140; scene.frame_set(0)
scene.render.engine = 'BLENDER_EEVEE_NEXT'
scene.render.image_settings.color_mode = 'RGB'
scene.render.image_settings.compression = 90
scene.render.resolution_percentage = 50
scene.render.dither_intensity = 0.0
scene.render.bake_margin = 2
scene.render.bake_bias = 0.0
scene.cycles.use_denoising = False
scene.cycles.samples = 10
scene.cycles.sampling_pattern = 'TABULATED_SOBOL'
scene.cycles.light_sampling_threshold = 0.0
scene.cycles.use_adaptive_sampling = False
scene.cycles.use_light_tree = False
scene.cycles.blur_glossy = 0.0
scene.cycles.volume_bounces = 1
scene.cycles.pixel_filter_type = 'GAUSSIAN'
scene.cycles.sample_clamp_indirect = 0.0
scene.view_settings.view_transform = 'Standard'
bpy.context.view_layer.update()

# ---- added for rendering (the .blend has no active camera and no usable light): camera, sun
cam_auto = bpy.data.cameras.new('AutoCamera')
cam_auto.lens = 50.0
cam_auto.sensor_width = 36.0
cam_auto.clip_end = 1410.17
ob_auto_camera = bpy.data.objects.new('AutoCamera', cam_auto)
scene.collection.objects.link(ob_auto_camera)
ob_auto_camera.location = (97.9484, -104.43, 84.0747)
ob_auto_camera.rotation_euler = (1.09748, -7.21219e-08, 0.694738)
scene.camera = ob_auto_camera
light_auto_sun = bpy.data.lights.new('AutoSun', 'SUN')
light_auto_sun.energy = 3.0
light_auto_sun.angle = 0.0523599
ob_auto_sun = bpy.data.objects.new('AutoSun', light_auto_sun)
scene.collection.objects.link(ob_auto_sun)
ob_auto_sun.rotation_euler = (0.872665, 0.174533, 0.523599)
bpy.context.view_layer.update()
